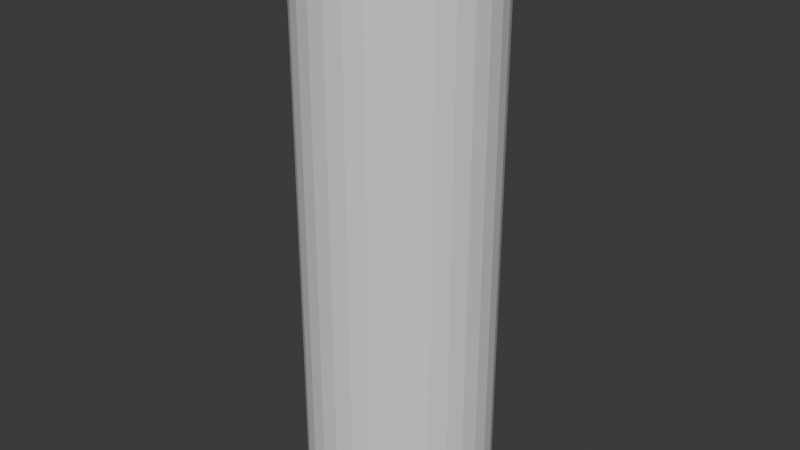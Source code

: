 # Source: dowel.blend  (saved by Blender 5.0.119; exported with 4.5.12 LTS)
import bpy
from mathutils import Matrix  # noqa: F401  (used for matrix-valued properties, if any)

bpy.ops.wm.read_factory_settings(use_empty=True)
scene = bpy.context.scene
scene.name = 'Scene'

# ---- collections
col_collection = bpy.data.collections.new('Collection'); scene.collection.children.link(col_collection)

# ---- world
world_world = bpy.data.worlds.new('World'); scene.world = world_world
world_world.use_nodes = True; world_world.node_tree.nodes.clear()
_N = world_world.node_tree.nodes; _L = world_world.node_tree.links
n0 = _N.new('ShaderNodeOutputWorld'); n0.name = 'World Output'; n0.location = (200, 100)
n1 = _N.new('ShaderNodeBackground'); n1.name = 'Background'; n1.location = (-200, 100)
n1.inputs[0].default_value = (0.05088, 0.05088, 0.05088, 1.0)
_L.new(n1.outputs[0], n0.inputs[0])
n0.is_active_output = True
world_world.color = (0.05088, 0.05088, 0.05088)
world_world.sun_shadow_jitter_overblur = 0.0

# ---- meshes
me_cylinder = bpy.data.meshes.new('Cylinder')
me_cylinder.from_pydata([(-0.2496, 4.242, -14.95), (0.2496, 4.242, -14.95), (-7.451e-09, 3.838, -15.12), (-0.2496, 4.748, -14.45), (0.0, 4.95, -14.02), (0.2496, 4.748, -14.45), (-0.2496, 4.242, 14.95), (7.451e-09, 3.838, 15.12), (0.2496, 4.242, 14.95), (0.0, 4.95, 14.02), (-0.2496, 4.748, 14.45), (0.2496, 4.748, 14.45), (1.072, 4.112, -14.95), (0.7487, 3.764, -15.12), (0.5828, 4.209, -14.95), (0.9657, 4.855, -14.02), (1.171, 4.608, -14.45), (0.6815, 4.705, -14.45), (1.072, 4.112, 14.95), (0.5828, 4.209, 14.95), (0.7487, 3.764, 15.12), (1.171, 4.608, 14.45), (0.9657, 4.855, 14.02), (0.6815, 4.705, 14.45), (1.854, 3.824, -14.95), (1.469, 3.545, -15.12), (1.393, 4.015, -14.95), (1.894, 4.573, -14.02), (2.047, 4.291, -14.45), (1.586, 4.482, -14.45), (1.854, 3.824, 14.95), (1.393, 4.015, 14.95), (1.469, 3.545, 15.12), (2.047, 4.291, 14.45), (1.894, 4.573, 14.02), (1.586, 4.482, 14.45), (2.564, 3.389, -14.95), (2.132, 3.191, -15.12), (2.149, 3.666, -14.95), (2.75, 4.116, -14.02), (2.845, 3.809, -14.45), (2.43, 4.086, -14.45), (2.564, 3.389, 14.95), (2.149, 3.666, 14.95), (2.132, 3.191, 15.12), (2.845, 3.809, 14.45), (2.75, 4.116, 14.02), (2.43, 4.086, 14.45), (3.176, 2.823, -14.95), (2.714, 2.714, -15.12), (2.823, 3.176, -14.95), (3.5, 3.5, -14.02), (3.534, 3.181, -14.45), (3.181, 3.534, -14.45), (3.176, 2.823, 14.95), (2.823, 3.176, 14.95), (2.714, 2.714, 15.12), (3.534, 3.181, 14.45), (3.5, 3.5, 14.02), (3.181, 3.534, 14.45), (3.666, 2.149, -14.95), (3.191, 2.132, -15.12), (3.389, 2.564, -14.95), (4.116, 2.75, -14.02), (4.086, 2.43, -14.45), (3.809, 2.845, -14.45), (3.666, 2.149, 14.95), (3.389, 2.564, 14.95), (3.191, 2.132, 15.12), (4.086, 2.43, 14.45), (4.116, 2.75, 14.02), (3.809, 2.845, 14.45), (4.015, 1.393, -14.95), (3.545, 1.469, -15.12), (3.824, 1.854, -14.95), (4.573, 1.894, -14.02), (4.482, 1.586, -14.45), (4.291, 2.047, -14.45), (4.015, 1.393, 14.95), (3.824, 1.854, 14.95), (3.545, 1.469, 15.12), (4.482, 1.586, 14.45), (4.573, 1.894, 14.02), (4.291, 2.047, 14.45), (4.209, 0.5828, -14.95), (3.764, 0.7487, -15.12), (4.112, 1.072, -14.95), (4.855, 0.9657, -14.02), (4.705, 0.6815, -14.45), (4.608, 1.171, -14.45), (4.209, 0.5828, 14.95), (4.112, 1.072, 14.95), (3.764, 0.7487, 15.12), (4.705, 0.6815, 14.45), (4.855, 0.9657, 14.02), (4.608, 1.171, 14.45), (4.242, -0.2496, -14.95), (3.838, 7.451e-09, -15.12), (4.242, 0.2496, -14.95), (4.95, 0.0, -14.02), (4.748, -0.2496, -14.45), (4.748, 0.2496, -14.45), (4.242, -0.2496, 14.95), (4.242, 0.2496, 14.95), (3.838, -7.451e-09, 15.12), (4.748, -0.2496, 14.45), (4.95, 0.0, 14.02), (4.748, 0.2496, 14.45), (4.112, -1.072, -14.95), (3.764, -0.7487, -15.12), (4.209, -0.5828, -14.95), (4.855, -0.9657, -14.02), (4.608, -1.171, -14.45), (4.705, -0.6815, -14.45), (4.112, -1.072, 14.95), (4.209, -0.5828, 14.95), (3.764, -0.7487, 15.12), (4.608, -1.171, 14.45), (4.855, -0.9657, 14.02), (4.705, -0.6815, 14.45), (3.824, -1.854, -14.95), (3.545, -1.469, -15.12), (4.015, -1.393, -14.95), (4.573, -1.894, -14.02), (4.291, -2.047, -14.45), (4.482, -1.586, -14.45), (3.824, -1.854, 14.95), (4.015, -1.393, 14.95), (3.545, -1.469, 15.12), (4.291, -2.047, 14.45), (4.573, -1.894, 14.02), (4.482, -1.586, 14.45), (3.389, -2.564, -14.95), (3.191, -2.132, -15.12), (3.666, -2.149, -14.95), (4.116, -2.75, -14.02), (3.809, -2.845, -14.45), (4.086, -2.43, -14.45), (3.389, -2.564, 14.95), (3.666, -2.149, 14.95), (3.191, -2.132, 15.12), (3.809, -2.845, 14.45), (4.116, -2.75, 14.02), (4.086, -2.43, 14.45), (2.823, -3.176, -14.95), (2.714, -2.714, -15.12), (3.176, -2.823, -14.95), (3.5, -3.5, -14.02), (3.181, -3.534, -14.45), (3.534, -3.181, -14.45), (2.823, -3.176, 14.95), (3.176, -2.823, 14.95), (2.714, -2.714, 15.12), (3.181, -3.534, 14.45), (3.5, -3.5, 14.02), (3.534, -3.181, 14.45), (2.149, -3.666, -14.95), (2.132, -3.191, -15.12), (2.564, -3.389, -14.95), (2.75, -4.116, -14.02), (2.43, -4.086, -14.45), (2.845, -3.809, -14.45), (2.149, -3.666, 14.95), (2.564, -3.389, 14.95), (2.132, -3.191, 15.12), (2.43, -4.086, 14.45), (2.75, -4.116, 14.02), (2.845, -3.809, 14.45), (1.393, -4.015, -14.95), (1.469, -3.545, -15.12), (1.854, -3.824, -14.95), (1.894, -4.573, -14.02), (1.586, -4.482, -14.45), (2.047, -4.291, -14.45), (1.393, -4.015, 14.95), (1.854, -3.824, 14.95), (1.469, -3.545, 15.12), (1.586, -4.482, 14.45), (1.894, -4.573, 14.02), (2.047, -4.291, 14.45), (0.5828, -4.209, -14.95), (0.7487, -3.764, -15.12), (1.072, -4.112, -14.95), (0.9657, -4.855, -14.02), (0.6815, -4.705, -14.45), (1.171, -4.608, -14.45), (0.5828, -4.209, 14.95), (1.072, -4.112, 14.95), (0.7487, -3.764, 15.12), (0.6815, -4.705, 14.45), (0.9657, -4.855, 14.02), (1.171, -4.608, 14.45), (-0.2496, -4.242, -14.95), (7.451e-09, -3.838, -15.12), (0.2496, -4.242, -14.95), (0.0, -4.95, -14.02), (-0.2496, -4.748, -14.45), (0.2496, -4.748, -14.45), (-0.2496, -4.242, 14.95), (0.2496, -4.242, 14.95), (-7.451e-09, -3.838, 15.12), (-0.2496, -4.748, 14.45), (0.0, -4.95, 14.02), (0.2496, -4.748, 14.45), (-1.072, -4.112, -14.95), (-0.7487, -3.764, -15.12), (-0.5828, -4.209, -14.95), (-0.9657, -4.855, -14.02), (-1.171, -4.608, -14.45), (-0.6815, -4.705, -14.45), (-1.072, -4.112, 14.95), (-0.5828, -4.209, 14.95), (-0.7487, -3.764, 15.12), (-1.171, -4.608, 14.45), (-0.9657, -4.855, 14.02), (-0.6815, -4.705, 14.45), (-1.854, -3.824, -14.95), (-1.469, -3.545, -15.12), (-1.393, -4.015, -14.95), (-1.894, -4.573, -14.02), (-2.047, -4.291, -14.45), (-1.586, -4.482, -14.45), (-1.854, -3.824, 14.95), (-1.393, -4.015, 14.95), (-1.469, -3.545, 15.12), (-2.047, -4.291, 14.45), (-1.894, -4.573, 14.02), (-1.586, -4.482, 14.45), (-2.564, -3.389, -14.95), (-2.132, -3.191, -15.12), (-2.149, -3.666, -14.95), (-2.75, -4.116, -14.02), (-2.845, -3.809, -14.45), (-2.43, -4.086, -14.45), (-2.564, -3.389, 14.95), (-2.149, -3.666, 14.95), (-2.132, -3.191, 15.12), (-2.845, -3.809, 14.45), (-2.75, -4.116, 14.02), (-2.43, -4.086, 14.45), (-3.176, -2.823, -14.95), (-2.714, -2.714, -15.12), (-2.823, -3.176, -14.95), (-3.5, -3.5, -14.02), (-3.534, -3.181, -14.45), (-3.181, -3.534, -14.45), (-3.176, -2.823, 14.95), (-2.823, -3.176, 14.95), (-2.714, -2.714, 15.12), (-3.534, -3.181, 14.45), (-3.5, -3.5, 14.02), (-3.181, -3.534, 14.45), (-3.666, -2.149, -14.95), (-3.191, -2.132, -15.12), (-3.389, -2.564, -14.95), (-4.116, -2.75, -14.02), (-4.086, -2.43, -14.45), (-3.809, -2.845, -14.45), (-3.666, -2.149, 14.95), (-3.389, -2.564, 14.95), (-3.191, -2.132, 15.12), (-4.086, -2.43, 14.45), (-4.116, -2.75, 14.02), (-3.809, -2.845, 14.45), (-4.015, -1.393, -14.95), (-3.545, -1.469, -15.12), (-3.824, -1.854, -14.95), (-4.573, -1.894, -14.02), (-4.482, -1.586, -14.45), (-4.291, -2.047, -14.45), (-4.015, -1.393, 14.95), (-3.824, -1.854, 14.95), (-3.545, -1.469, 15.12), (-4.482, -1.586, 14.45), (-4.573, -1.894, 14.02), (-4.291, -2.047, 14.45), (-4.209, -0.5828, -14.95), (-3.764, -0.7487, -15.12), (-4.112, -1.072, -14.95), (-4.855, -0.9657, -14.02), (-4.705, -0.6815, -14.45), (-4.608, -1.171, -14.45), (-4.209, -0.5828, 14.95), (-4.112, -1.072, 14.95), (-3.764, -0.7487, 15.12), (-4.705, -0.6815, 14.45), (-4.855, -0.9657, 14.02), (-4.608, -1.171, 14.45), (-4.242, 0.2496, -14.95), (-3.838, -7.451e-09, -15.12), (-4.242, -0.2496, -14.95), (-4.95, 0.0, -14.02), (-4.748, 0.2496, -14.45), (-4.748, -0.2496, -14.45), (-4.242, 0.2496, 14.95), (-4.242, -0.2496, 14.95), (-3.838, 7.451e-09, 15.12), (-4.748, 0.2496, 14.45), (-4.95, 0.0, 14.02), (-4.748, -0.2496, 14.45), (-4.112, 1.072, -14.95), (-3.764, 0.7487, -15.12), (-4.209, 0.5828, -14.95), (-4.855, 0.9657, -14.02), (-4.608, 1.171, -14.45), (-4.705, 0.6815, -14.45), (-4.112, 1.072, 14.95), (-4.209, 0.5828, 14.95), (-3.764, 0.7487, 15.12), (-4.608, 1.171, 14.45), (-4.855, 0.9657, 14.02), (-4.705, 0.6815, 14.45), (-3.824, 1.854, -14.95), (-3.545, 1.469, -15.12), (-4.015, 1.393, -14.95), (-4.573, 1.894, -14.02), (-4.291, 2.047, -14.45), (-4.482, 1.586, -14.45), (-3.824, 1.854, 14.95), (-4.015, 1.393, 14.95), (-3.545, 1.469, 15.12), (-4.291, 2.047, 14.45), (-4.573, 1.894, 14.02), (-4.482, 1.586, 14.45), (-3.389, 2.564, -14.95), (-3.191, 2.132, -15.12), (-3.666, 2.149, -14.95), (-4.116, 2.75, -14.02), (-3.809, 2.845, -14.45), (-4.086, 2.43, -14.45), (-3.389, 2.564, 14.95), (-3.666, 2.149, 14.95), (-3.191, 2.132, 15.12), (-3.809, 2.845, 14.45), (-4.116, 2.75, 14.02), (-4.086, 2.43, 14.45), (-2.823, 3.176, -14.95), (-2.714, 2.714, -15.12), (-3.176, 2.823, -14.95), (-3.5, 3.5, -14.02), (-3.181, 3.534, -14.45), (-3.534, 3.181, -14.45), (-2.823, 3.176, 14.95), (-3.176, 2.823, 14.95), (-2.714, 2.714, 15.12), (-3.181, 3.534, 14.45), (-3.5, 3.5, 14.02), (-3.534, 3.181, 14.45), (-2.149, 3.666, -14.95), (-2.132, 3.191, -15.12), (-2.564, 3.389, -14.95), (-2.75, 4.116, -14.02), (-2.43, 4.086, -14.45), (-2.845, 3.809, -14.45), (-2.149, 3.666, 14.95), (-2.564, 3.389, 14.95), (-2.132, 3.191, 15.12), (-2.43, 4.086, 14.45), (-2.75, 4.116, 14.02), (-2.845, 3.809, 14.45), (-1.393, 4.015, -14.95), (-1.469, 3.545, -15.12), (-1.854, 3.824, -14.95), (-1.894, 4.573, -14.02), (-1.586, 4.482, -14.45), (-2.047, 4.291, -14.45), (-1.393, 4.015, 14.95), (-1.854, 3.824, 14.95), (-1.469, 3.545, 15.12), (-1.586, 4.482, 14.45), (-1.894, 4.573, 14.02), (-2.047, 4.291, 14.45), (-0.5828, 4.209, -14.95), (-0.7487, 3.764, -15.12), (-1.072, 4.112, -14.95), (-0.9657, 4.855, -14.02), (-0.6815, 4.705, -14.45), (-1.171, 4.608, -14.45), (-0.5828, 4.209, 14.95), (-1.072, 4.112, 14.95), (-0.7487, 3.764, 15.12), (-0.6815, 4.705, 14.45), (-0.9657, 4.855, 14.02), (-1.171, 4.608, 14.45)], [], [(0, 1, 2), (3, 4, 5), (6, 7, 8), (9, 10, 11), (12, 13, 14), (15, 16, 17), (18, 19, 20), (21, 22, 23), (24, 25, 26), (27, 28, 29), (30, 31, 32), (33, 34, 35), (36, 37, 38), (39, 40, 41), (42, 43, 44), (45, 46, 47), (48, 49, 50), (51, 52, 53), (54, 55, 56), (57, 58, 59), (60, 61, 62), (63, 64, 65), (66, 67, 68), (69, 70, 71), (72, 73, 74), (75, 76, 77), (78, 79, 80), (81, 82, 83), (84, 85, 86), (87, 88, 89), (90, 91, 92), (93, 94, 95), (96, 97, 98), (99, 100, 101), (102, 103, 104), (105, 106, 107), (108, 109, 110), (111, 112, 113), (114, 115, 116), (117, 118, 119), (120, 121, 122), (123, 124, 125), (126, 127, 128), (129, 130, 131), (132, 133, 134), (135, 136, 137), (138, 139, 140), (141, 142, 143), (144, 145, 146), (147, 148, 149), (150, 151, 152), (153, 154, 155), (156, 157, 158), (159, 160, 161), (162, 163, 164), (165, 166, 167), (168, 169, 170), (171, 172, 173), (174, 175, 176), (177, 178, 179), (180, 181, 182), (183, 184, 185), (186, 187, 188), (189, 190, 191), (192, 193, 194), (195, 196, 197), (198, 199, 200), (201, 202, 203), (204, 205, 206), (207, 208, 209), (210, 211, 212), (213, 214, 215), (216, 217, 218), (219, 220, 221), (222, 223, 224), (225, 226, 227), (228, 229, 230), (231, 232, 233), (234, 235, 236), (237, 238, 239), (240, 241, 242), (243, 244, 245), (246, 247, 248), (249, 250, 251), (252, 253, 254), (255, 256, 257), (258, 259, 260), (261, 262, 263), (264, 265, 266), (267, 268, 269), (270, 271, 272), (273, 274, 275), (276, 277, 278), (279, 280, 281), (282, 283, 284), (285, 286, 287), (288, 289, 290), (291, 292, 293), (294, 295, 296), (297, 298, 299), (300, 301, 302), (303, 304, 305), (306, 307, 308), (309, 310, 311), (312, 313, 314), (315, 316, 317), (318, 319, 320), (321, 322, 323), (324, 325, 326), (327, 328, 329), (330, 331, 332), (333, 334, 335), (336, 337, 338), (339, 340, 341), (342, 343, 344), (345, 346, 347), (348, 349, 350), (351, 352, 353), (354, 355, 356), (357, 358, 359), (360, 361, 362), (363, 364, 365), (366, 367, 368), (369, 370, 371), (372, 373, 374), (375, 376, 377), (378, 379, 380), (381, 382, 383), (0, 3, 5, 1), (4, 15, 17, 5), (16, 12, 14, 17), (13, 2, 1, 14), (18, 21, 23, 19), (22, 9, 11, 23), (10, 6, 8, 11), (7, 20, 19, 8), (15, 27, 29, 16), (28, 24, 26, 29), (25, 13, 12, 26), (30, 33, 35, 31), (34, 22, 21, 35), (20, 32, 31, 18), (27, 39, 41, 28), (40, 36, 38, 41), (37, 25, 24, 38), (42, 45, 47, 43), (46, 34, 33, 47), (32, 44, 43, 30), (39, 51, 53, 40), (52, 48, 50, 53), (49, 37, 36, 50), (54, 57, 59, 55), (58, 46, 45, 59), (44, 56, 55, 42), (51, 63, 65, 52), (64, 60, 62, 65), (61, 49, 48, 62), (66, 69, 71, 67), (70, 58, 57, 71), (56, 68, 67, 54), (63, 75, 77, 64), (76, 72, 74, 77), (73, 61, 60, 74), (78, 81, 83, 79), (82, 70, 69, 83), (68, 80, 79, 66), (75, 87, 89, 76), (88, 84, 86, 89), (85, 73, 72, 86), (90, 93, 95, 91), (94, 82, 81, 95), (80, 92, 91, 78), (87, 99, 101, 88), (100, 96, 98, 101), (97, 85, 84, 98), (102, 105, 107, 103), (106, 94, 93, 107), (92, 104, 103, 90), (99, 111, 113, 100), (112, 108, 110, 113), (109, 97, 96, 110), (114, 117, 119, 115), (118, 106, 105, 119), (104, 116, 115, 102), (111, 123, 125, 112), (124, 120, 122, 125), (121, 109, 108, 122), (126, 129, 131, 127), (130, 118, 117, 131), (116, 128, 127, 114), (123, 135, 137, 124), (136, 132, 134, 137), (133, 121, 120, 134), (138, 141, 143, 139), (142, 130, 129, 143), (128, 140, 139, 126), (135, 147, 149, 136), (148, 144, 146, 149), (145, 133, 132, 146), (150, 153, 155, 151), (154, 142, 141, 155), (140, 152, 151, 138), (147, 159, 161, 148), (160, 156, 158, 161), (157, 145, 144, 158), (162, 165, 167, 163), (166, 154, 153, 167), (152, 164, 163, 150), (159, 171, 173, 160), (172, 168, 170, 173), (169, 157, 156, 170), (174, 177, 179, 175), (178, 166, 165, 179), (164, 176, 175, 162), (171, 183, 185, 172), (184, 180, 182, 185), (181, 169, 168, 182), (186, 189, 191, 187), (190, 178, 177, 191), (176, 188, 187, 174), (183, 195, 197, 184), (196, 192, 194, 197), (193, 181, 180, 194), (198, 201, 203, 199), (202, 190, 189, 203), (188, 200, 199, 186), (195, 207, 209, 196), (208, 204, 206, 209), (205, 193, 192, 206), (210, 213, 215, 211), (214, 202, 201, 215), (200, 212, 211, 198), (207, 219, 221, 208), (220, 216, 218, 221), (217, 205, 204, 218), (222, 225, 227, 223), (226, 214, 213, 227), (212, 224, 223, 210), (219, 231, 233, 220), (232, 228, 230, 233), (229, 217, 216, 230), (234, 237, 239, 235), (238, 226, 225, 239), (224, 236, 235, 222), (231, 243, 245, 232), (244, 240, 242, 245), (241, 229, 228, 242), (246, 249, 251, 247), (250, 238, 237, 251), (236, 248, 247, 234), (243, 255, 257, 244), (256, 252, 254, 257), (253, 241, 240, 254), (258, 261, 263, 259), (262, 250, 249, 263), (248, 260, 259, 246), (255, 267, 269, 256), (268, 264, 266, 269), (265, 253, 252, 266), (270, 273, 275, 271), (274, 262, 261, 275), (260, 272, 271, 258), (267, 279, 281, 268), (280, 276, 278, 281), (277, 265, 264, 278), (282, 285, 287, 283), (286, 274, 273, 287), (272, 284, 283, 270), (279, 291, 293, 280), (292, 288, 290, 293), (289, 277, 276, 290), (294, 297, 299, 295), (298, 286, 285, 299), (284, 296, 295, 282), (291, 303, 305, 292), (304, 300, 302, 305), (301, 289, 288, 302), (306, 309, 311, 307), (310, 298, 297, 311), (296, 308, 307, 294), (303, 315, 317, 304), (316, 312, 314, 317), (313, 301, 300, 314), (318, 321, 323, 319), (322, 310, 309, 323), (308, 320, 319, 306), (315, 327, 329, 316), (328, 324, 326, 329), (325, 313, 312, 326), (330, 333, 335, 331), (334, 322, 321, 335), (320, 332, 331, 318), (327, 339, 341, 328), (340, 336, 338, 341), (337, 325, 324, 338), (342, 345, 347, 343), (346, 334, 333, 347), (332, 344, 343, 330), (339, 351, 353, 340), (352, 348, 350, 353), (349, 337, 336, 350), (354, 357, 359, 355), (358, 346, 345, 359), (344, 356, 355, 342), (351, 363, 365, 352), (364, 360, 362, 365), (361, 349, 348, 362), (366, 369, 371, 367), (370, 358, 357, 371), (356, 368, 367, 354), (363, 375, 377, 364), (376, 372, 374, 377), (373, 361, 360, 374), (378, 381, 383, 379), (382, 370, 369, 383), (368, 380, 379, 366), (375, 4, 3, 376), (2, 373, 372, 0), (9, 382, 381, 10), (380, 7, 6, 378), (376, 3, 0, 372), (5, 17, 14, 1), (2, 13, 25, 37, 49, 61, 73, 85, 97, 109, 121, 133, 145, 157, 169, 181, 193, 205, 217, 229, 241, 253, 265, 277, 289, 301, 313, 325, 337, 349, 361, 373), (375, 382, 9, 4), (4, 9, 22, 15), (10, 381, 378, 6), (23, 11, 8, 19), (20, 7, 380, 368, 356, 344, 332, 320, 308, 296, 284, 272, 260, 248, 236, 224, 212, 200, 188, 176, 164, 152, 140, 128, 116, 104, 92, 80, 68, 56, 44, 32), (16, 29, 26, 12), (15, 22, 34, 27), (35, 21, 18, 31), (28, 41, 38, 24), (27, 34, 46, 39), (47, 33, 30, 43), (40, 53, 50, 36), (39, 46, 58, 51), (59, 45, 42, 55), (52, 65, 62, 48), (51, 58, 70, 63), (71, 57, 54, 67), (64, 77, 74, 60), (63, 70, 82, 75), (83, 69, 66, 79), (76, 89, 86, 72), (75, 82, 94, 87), (95, 81, 78, 91), (88, 101, 98, 84), (87, 94, 106, 99), (107, 93, 90, 103), (100, 113, 110, 96), (99, 106, 118, 111), (119, 105, 102, 115), (112, 125, 122, 108), (111, 118, 130, 123), (131, 117, 114, 127), (124, 137, 134, 120), (123, 130, 142, 135), (143, 129, 126, 139), (136, 149, 146, 132), (135, 142, 154, 147), (155, 141, 138, 151), (148, 161, 158, 144), (147, 154, 166, 159), (167, 153, 150, 163), (160, 173, 170, 156), (159, 166, 178, 171), (179, 165, 162, 175), (172, 185, 182, 168), (171, 178, 190, 183), (191, 177, 174, 187), (184, 197, 194, 180), (183, 190, 202, 195), (203, 189, 186, 199), (196, 209, 206, 192), (195, 202, 214, 207), (215, 201, 198, 211), (208, 221, 218, 204), (207, 214, 226, 219), (227, 213, 210, 223), (220, 233, 230, 216), (219, 226, 238, 231), (239, 225, 222, 235), (232, 245, 242, 228), (231, 238, 250, 243), (251, 237, 234, 247), (244, 257, 254, 240), (243, 250, 262, 255), (263, 249, 246, 259), (256, 269, 266, 252), (255, 262, 274, 267), (275, 261, 258, 271), (268, 281, 278, 264), (267, 274, 286, 279), (287, 273, 270, 283), (280, 293, 290, 276), (279, 286, 298, 291), (299, 285, 282, 295), (292, 305, 302, 288), (291, 298, 310, 303), (311, 297, 294, 307), (304, 317, 314, 300), (303, 310, 322, 315), (323, 309, 306, 319), (316, 329, 326, 312), (315, 322, 334, 327), (335, 321, 318, 331), (328, 341, 338, 324), (327, 334, 346, 339), (347, 333, 330, 343), (340, 353, 350, 336), (339, 346, 358, 351), (359, 345, 342, 355), (352, 365, 362, 348), (351, 358, 370, 363), (371, 357, 354, 367), (364, 377, 374, 360), (363, 370, 382, 375), (383, 369, 366, 379)])
_uv = me_cylinder.uv_layers.new(name='UVMap')
_uv.uv.foreach_set('vector', [0.7379, 0.4557, 0.7621, 0.4557, 0.75, 0.4361, 0.7379, 0.4802, 0.75, 0.49, 0.7591, 0.4803, 0.2379, 0.4557, 0.25, 0.4361, 0.2621, 0.4557, 0.25, 0.49, 0.2379, 0.4802, 0.2591, 0.4803, 0.802, 0.4494, 0.7863, 0.4325, 0.7783, 0.4541, 0.7968, 0.4854, 0.8038, 0.4741, 0.783, 0.4781, 0.302, 0.4494, 0.2783, 0.4541, 0.2863, 0.4325, 0.3038, 0.4741, 0.2968, 0.4854, 0.283, 0.4781, 0.8399, 0.4354, 0.8212, 0.4219, 0.8175, 0.4447, 0.8418, 0.4717, 0.8465, 0.4593, 0.8269, 0.4673, 0.3399, 0.4354, 0.3175, 0.4447, 0.3212, 0.4219, 0.3465, 0.4593, 0.3418, 0.4717, 0.3269, 0.4673, 0.8743, 0.4143, 0.8534, 0.4047, 0.8542, 0.4277, 0.8833, 0.4496, 0.8855, 0.4365, 0.8678, 0.4481, 0.3743, 0.4143, 0.3542, 0.4277, 0.3534, 0.4047, 0.3855, 0.4365, 0.3833, 0.4496, 0.3678, 0.4481, 0.904, 0.3869, 0.8816, 0.3816, 0.8869, 0.404, 0.9197, 0.4197, 0.9193, 0.4065, 0.9042, 0.4213, 0.404, 0.3869, 0.3869, 0.404, 0.3816, 0.3816, 0.4193, 0.4065, 0.4197, 0.4197, 0.4042, 0.4213, 0.9277, 0.3542, 0.9047, 0.3534, 0.9143, 0.3743, 0.9496, 0.3833, 0.9466, 0.3704, 0.9347, 0.3879, 0.4277, 0.3542, 0.4143, 0.3743, 0.4047, 0.3534, 0.4466, 0.3704, 0.4496, 0.3833, 0.4347, 0.3879, 0.9447, 0.3175, 0.9219, 0.3212, 0.9354, 0.3399, 0.9717, 0.3418, 0.9663, 0.3298, 0.958, 0.3493, 0.4447, 0.3175, 0.4354, 0.3399, 0.4219, 0.3212, 0.4663, 0.3298, 0.4717, 0.3418, 0.458, 0.3493, 0.9541, 0.2783, 0.9325, 0.2863, 0.9494, 0.302, 0.9854, 0.2968, 0.9777, 0.286, 0.9734, 0.3068, 0.4541, 0.2783, 0.4494, 0.302, 0.4325, 0.2863, 0.4777, 0.286, 0.4854, 0.2968, 0.4734, 0.3068, 0.9557, 0.2379, 0.9361, 0.25, 0.9557, 0.2621, 0.99, 0.25, 0.9802, 0.2379, 0.9803, 0.2591, 0.4557, 0.2379, 0.4557, 0.2621, 0.4361, 0.25, 0.4802, 0.2379, 0.49, 0.25, 0.4803, 0.2591, 0.9494, 0.198, 0.9325, 0.2137, 0.9541, 0.2217, 0.9854, 0.2032, 0.9734, 0.1932, 0.9777, 0.214, 0.4494, 0.198, 0.4541, 0.2217, 0.4325, 0.2137, 0.4734, 0.1932, 0.4854, 0.2032, 0.4777, 0.214, 0.9354, 0.1601, 0.9219, 0.1788, 0.9447, 0.1825, 0.9717, 0.1582, 0.958, 0.1507, 0.9663, 0.1702, 0.4354, 0.1601, 0.4447, 0.1825, 0.4219, 0.1788, 0.458, 0.1507, 0.4717, 0.1582, 0.4663, 0.1702, 0.9143, 0.1257, 0.9047, 0.1466, 0.9277, 0.1458, 0.9496, 0.1167, 0.9347, 0.1121, 0.9466, 0.1296, 0.4143, 0.1257, 0.4277, 0.1458, 0.4047, 0.1466, 0.4347, 0.1121, 0.4496, 0.1167, 0.4466, 0.1296, 0.8869, 0.09601, 0.8816, 0.1184, 0.904, 0.1131, 0.9197, 0.08029, 0.9042, 0.07868, 0.9193, 0.09354, 0.3869, 0.09601, 0.404, 0.1131, 0.3816, 0.1184, 0.4042, 0.07868, 0.4197, 0.08029, 0.4193, 0.09354, 0.8542, 0.07226, 0.8534, 0.09529, 0.8743, 0.08571, 0.8833, 0.05045, 0.8678, 0.05188, 0.8855, 0.06352, 0.3542, 0.07226, 0.3743, 0.08571, 0.3534, 0.09529, 0.3678, 0.05188, 0.3833, 0.05045, 0.3855, 0.06352, 0.8175, 0.05535, 0.8212, 0.0781, 0.8399, 0.06461, 0.8418, 0.02827, 0.8269, 0.0327, 0.8465, 0.04067, 0.3175, 0.05535, 0.3399, 0.06461, 0.3212, 0.0781, 0.3269, 0.0327, 0.3418, 0.02827, 0.3465, 0.04067, 0.7783, 0.04591, 0.7863, 0.06751, 0.802, 0.05063, 0.7968, 0.01461, 0.783, 0.02187, 0.8038, 0.02586, 0.2783, 0.04591, 0.302, 0.05063, 0.2863, 0.06751, 0.283, 0.02187, 0.2968, 0.01461, 0.3038, 0.02586, 0.7379, 0.04432, 0.75, 0.06393, 0.7621, 0.04432, 0.75, 0.01, 0.7379, 0.01981, 0.7591, 0.01966, 0.2379, 0.04432, 0.2621, 0.04432, 0.25, 0.06393, 0.2379, 0.01981, 0.25, 0.01, 0.2591, 0.01966, 0.698, 0.05063, 0.7137, 0.06751, 0.7217, 0.04591, 0.7032, 0.01461, 0.6932, 0.02659, 0.714, 0.02232, 0.198, 0.05063, 0.2217, 0.04591, 0.2137, 0.06751, 0.1932, 0.02659, 0.2032, 0.01461, 0.214, 0.02232, 0.6601, 0.06461, 0.6788, 0.0781, 0.6825, 0.05535, 0.6582, 0.02827, 0.6507, 0.04196, 0.6702, 0.03372, 0.1601, 0.06461, 0.1825, 0.05535, 0.1788, 0.0781, 0.1507, 0.04196, 0.1582, 0.02827, 0.1702, 0.03372, 0.6257, 0.08571, 0.6466, 0.09529, 0.6458, 0.07226, 0.6167, 0.05045, 0.6121, 0.06533, 0.6296, 0.05344, 0.1257, 0.08571, 0.1458, 0.07226, 0.1466, 0.09529, 0.1121, 0.06533, 0.1167, 0.05045, 0.1296, 0.05344, 0.596, 0.1131, 0.6184, 0.1184, 0.6131, 0.09601, 0.5803, 0.08029, 0.5787, 0.09579, 0.5935, 0.08071, 0.09601, 0.1131, 0.1131, 0.09601, 0.1184, 0.1184, 0.07868, 0.09579, 0.08029, 0.08029, 0.09354, 0.08071, 0.5723, 0.1458, 0.5953, 0.1466, 0.5857, 0.1257, 0.5504, 0.1167, 0.5519, 0.1322, 0.5635, 0.1145, 0.07226, 0.1458, 0.08571, 0.1257, 0.09529, 0.1466, 0.05188, 0.1322, 0.05045, 0.1167, 0.06352, 0.1145, 0.5553, 0.1825, 0.5781, 0.1788, 0.5646, 0.1601, 0.5283, 0.1582, 0.5327, 0.1731, 0.5407, 0.1535, 0.05535, 0.1825, 0.06461, 0.1601, 0.0781, 0.1788, 0.0327, 0.1731, 0.02827, 0.1582, 0.04067, 0.1535, 0.5459, 0.2217, 0.5675, 0.2137, 0.5506, 0.198, 0.5146, 0.2032, 0.5219, 0.217, 0.5259, 0.1962, 0.04591, 0.2217, 0.05063, 0.198, 0.06751, 0.2137, 0.02187, 0.217, 0.01461, 0.2032, 0.02586, 0.1962, 0.5443, 0.2621, 0.5639, 0.25, 0.5443, 0.2379, 0.51, 0.25, 0.5197, 0.2591, 0.5198, 0.2379, 0.04432, 0.2621, 0.04432, 0.2379, 0.06393, 0.25, 0.01966, 0.2591, 0.01, 0.25, 0.01981, 0.2379, 0.5506, 0.302, 0.5675, 0.2863, 0.5459, 0.2783, 0.5146, 0.2968, 0.5259, 0.3038, 0.5219, 0.283, 0.05063, 0.302, 0.04591, 0.2783, 0.06751, 0.2863, 0.02586, 0.3038, 0.01461, 0.2968, 0.02187, 0.283, 0.5646, 0.3399, 0.5781, 0.3212, 0.5553, 0.3175, 0.5283, 0.3418, 0.5407, 0.3465, 0.5327, 0.3269, 0.06461, 0.3399, 0.05535, 0.3175, 0.0781, 0.3212, 0.04067, 0.3465, 0.02827, 0.3418, 0.0327, 0.3269, 0.5857, 0.3743, 0.5953, 0.3534, 0.5723, 0.3542, 0.5504, 0.3833, 0.5635, 0.3855, 0.5519, 0.3678, 0.08571, 0.3743, 0.07226, 0.3542, 0.09529, 0.3534, 0.06352, 0.3855, 0.05045, 0.3833, 0.05188, 0.3678, 0.6131, 0.404, 0.6184, 0.3816, 0.596, 0.3869, 0.5803, 0.4197, 0.5935, 0.4193, 0.5787, 0.4042, 0.1131, 0.404, 0.09601, 0.3869, 0.1184, 0.3816, 0.09354, 0.4193, 0.08029, 0.4197, 0.07868, 0.4042, 0.6458, 0.4277, 0.6466, 0.4047, 0.6257, 0.4143, 0.6167, 0.4496, 0.6296, 0.4466, 0.6121, 0.4347, 0.1458, 0.4277, 0.1257, 0.4143, 0.1466, 0.4047, 0.1296, 0.4466, 0.1167, 0.4496, 0.1121, 0.4347, 0.6825, 0.4447, 0.6788, 0.4219, 0.6601, 0.4354, 0.6582, 0.4717, 0.6702, 0.4663, 0.6507, 0.458, 0.1825, 0.4447, 0.1601, 0.4354, 0.1788, 0.4219, 0.1702, 0.4663, 0.1582, 0.4717, 0.1507, 0.458, 0.7217, 0.4541, 0.7137, 0.4325, 0.698, 0.4494, 0.7032, 0.4854, 0.714, 0.4777, 0.6932, 0.4734, 0.2217, 0.4541, 0.198, 0.4494, 0.2137, 0.4325, 0.214, 0.4777, 0.2032, 0.4854, 0.1932, 0.4734, 0.7379, 0.4557, 0.7379, 0.4802, 0.7591, 0.4803, 0.7621, 0.4557, 0.75, 0.49, 0.7968, 0.4854, 0.783, 0.4781, 0.7591, 0.4803, 0.8038, 0.4741, 0.802, 0.4494, 0.7783, 0.4541, 0.783, 0.4781, 0.7863, 0.4325, 0.75, 0.4361, 0.7621, 0.4557, 0.7783, 0.4541, 0.302, 0.4494, 0.3038, 0.4741, 0.283, 0.4781, 0.2783, 0.4541, 0.2968, 0.4854, 0.25, 0.49, 0.2591, 0.4803, 0.283, 0.4781, 0.2379, 0.4802, 0.2379, 0.4557, 0.2621, 0.4557, 0.2591, 0.4803, 0.25, 0.4361, 0.2863, 0.4325, 0.2783, 0.4541, 0.2621, 0.4557, 0.7968, 0.4854, 0.8418, 0.4717, 0.8269, 0.4673, 0.8038, 0.4741, 0.8465, 0.4593, 0.8399, 0.4354, 0.8175, 0.4447, 0.8269, 0.4673, 0.8212, 0.4219, 0.7863, 0.4325, 0.802, 0.4494, 0.8175, 0.4447, 0.3399, 0.4354, 0.3465, 0.4593, 0.3269, 0.4673, 0.3175, 0.4447, 0.3418, 0.4717, 0.2968, 0.4854, 0.3038, 0.4741, 0.3269, 0.4673, 0.2863, 0.4325, 0.3212, 0.4219, 0.3175, 0.4447, 0.302, 0.4494, 0.8418, 0.4717, 0.8833, 0.4496, 0.8678, 0.4481, 0.8465, 0.4593, 0.8855, 0.4365, 0.8743, 0.4143, 0.8542, 0.4277, 0.8678, 0.4481, 0.8534, 0.4047, 0.8212, 0.4219, 0.8399, 0.4354, 0.8542, 0.4277, 0.3743, 0.4143, 0.3855, 0.4365, 0.3678, 0.4481, 0.3542, 0.4277, 0.3833, 0.4496, 0.3418, 0.4717, 0.3465, 0.4593, 0.3678, 0.4481, 0.3212, 0.4219, 0.3534, 0.4047, 0.3542, 0.4277, 0.3399, 0.4354, 0.8833, 0.4496, 0.9197, 0.4197, 0.9042, 0.4213, 0.8855, 0.4365, 0.9193, 0.4065, 0.904, 0.3869, 0.8869, 0.404, 0.9042, 0.4213, 0.8816, 0.3816, 0.8534, 0.4047, 0.8743, 0.4143, 0.8869, 0.404, 0.404, 0.3869, 0.4193, 0.4065, 0.4042, 0.4213, 0.3869, 0.404, 0.4197, 0.4197, 0.3833, 0.4496, 0.3855, 0.4365, 0.4042, 0.4213, 0.3534, 0.4047, 0.3816, 0.3816, 0.3869, 0.404, 0.3743, 0.4143, 0.9197, 0.4197, 0.9496, 0.3833, 0.9347, 0.3879, 0.9193, 0.4065, 0.9466, 0.3704, 0.9277, 0.3542, 0.9143, 0.3743, 0.9347, 0.3879, 0.9047, 0.3534, 0.8816, 0.3816, 0.904, 0.3869, 0.9143, 0.3743, 0.4277, 0.3542, 0.4466, 0.3704, 0.4347, 0.3879, 0.4143, 0.3743, 0.4496, 0.3833, 0.4197, 0.4197, 0.4193, 0.4065, 0.4347, 0.3879, 0.3816, 0.3816, 0.4047, 0.3534, 0.4143, 0.3743, 0.404, 0.3869, 0.9496, 0.3833, 0.9717, 0.3418, 0.958, 0.3493, 0.9466, 0.3704, 0.9663, 0.3298, 0.9447, 0.3175, 0.9354, 0.3399, 0.958, 0.3493, 0.9219, 0.3212, 0.9047, 0.3534, 0.9277, 0.3542, 0.9354, 0.3399, 0.4447, 0.3175, 0.4663, 0.3298, 0.458, 0.3493, 0.4354, 0.3399, 0.4717, 0.3418, 0.4496, 0.3833, 0.4466, 0.3704, 0.458, 0.3493, 0.4047, 0.3534, 0.4219, 0.3212, 0.4354, 0.3399, 0.4277, 0.3542, 0.9717, 0.3418, 0.9854, 0.2968, 0.9734, 0.3068, 0.9663, 0.3298, 0.9777, 0.286, 0.9541, 0.2783, 0.9494, 0.302, 0.9734, 0.3068, 0.9325, 0.2863, 0.9219, 0.3212, 0.9447, 0.3175, 0.9494, 0.302, 0.4541, 0.2783, 0.4777, 0.286, 0.4734, 0.3068, 0.4494, 0.302, 0.4854, 0.2968, 0.4717, 0.3418, 0.4663, 0.3298, 0.4734, 0.3068, 0.4219, 0.3212, 0.4325, 0.2863, 0.4494, 0.302, 0.4447, 0.3175, 0.9854, 0.2968, 0.99, 0.25, 0.9803, 0.2591, 0.9777, 0.286, 0.9802, 0.2379, 0.9557, 0.2379, 0.9557, 0.2621, 0.9803, 0.2591, 0.9361, 0.25, 0.9325, 0.2863, 0.9541, 0.2783, 0.9557, 0.2621, 0.4557, 0.2379, 0.4802, 0.2379, 0.4803, 0.2591, 0.4557, 0.2621, 0.49, 0.25, 0.4854, 0.2968, 0.4777, 0.286, 0.4803, 0.2591, 0.4325, 0.2863, 0.4361, 0.25, 0.4557, 0.2621, 0.4541, 0.2783, 0.99, 0.25, 0.9854, 0.2032, 0.9777, 0.214, 0.9802, 0.2379, 0.9734, 0.1932, 0.9494, 0.198, 0.9541, 0.2217, 0.9777, 0.214, 0.9325, 0.2137, 0.9361, 0.25, 0.9557, 0.2379, 0.9541, 0.2217, 0.4494, 0.198, 0.4734, 0.1932, 0.4777, 0.214, 0.4541, 0.2217, 0.4854, 0.2032, 0.49, 0.25, 0.4802, 0.2379, 0.4777, 0.214, 0.4361, 0.25, 0.4325, 0.2137, 0.4541, 0.2217, 0.4557, 0.2379, 0.9854, 0.2032, 0.9717, 0.1582, 0.9663, 0.1702, 0.9734, 0.1932, 0.958, 0.1507, 0.9354, 0.1601, 0.9447, 0.1825, 0.9663, 0.1702, 0.9219, 0.1788, 0.9325, 0.2137, 0.9494, 0.198, 0.9447, 0.1825, 0.4354, 0.1601, 0.458, 0.1507, 0.4663, 0.1702, 0.4447, 0.1825, 0.4717, 0.1582, 0.4854, 0.2032, 0.4734, 0.1932, 0.4663, 0.1702, 0.4325, 0.2137, 0.4219, 0.1788, 0.4447, 0.1825, 0.4494, 0.198, 0.9717, 0.1582, 0.9496, 0.1167, 0.9466, 0.1296, 0.958, 0.1507, 0.9347, 0.1121, 0.9143, 0.1257, 0.9277, 0.1458, 0.9466, 0.1296, 0.9047, 0.1466, 0.9219, 0.1788, 0.9354, 0.1601, 0.9277, 0.1458, 0.4143, 0.1257, 0.4347, 0.1121, 0.4466, 0.1296, 0.4277, 0.1458, 0.4496, 0.1167, 0.4717, 0.1582, 0.458, 0.1507, 0.4466, 0.1296, 0.4219, 0.1788, 0.4047, 0.1466, 0.4277, 0.1458, 0.4354, 0.1601, 0.9496, 0.1167, 0.9197, 0.08029, 0.9193, 0.09354, 0.9347, 0.1121, 0.9042, 0.07868, 0.8869, 0.09601, 0.904, 0.1131, 0.9193, 0.09354, 0.8816, 0.1184, 0.9047, 0.1466, 0.9143, 0.1257, 0.904, 0.1131, 0.3869, 0.09601, 0.4042, 0.07868, 0.4193, 0.09354, 0.404, 0.1131, 0.4197, 0.08029, 0.4496, 0.1167, 0.4347, 0.1121, 0.4193, 0.09354, 0.4047, 0.1466, 0.3816, 0.1184, 0.404, 0.1131, 0.4143, 0.1257, 0.9197, 0.08029, 0.8833, 0.05045, 0.8855, 0.06352, 0.9042, 0.07868, 0.8678, 0.05188, 0.8542, 0.07226, 0.8743, 0.08571, 0.8855, 0.06352, 0.8534, 0.09529, 0.8816, 0.1184, 0.8869, 0.09601, 0.8743, 0.08571, 0.3542, 0.07226, 0.3678, 0.05188, 0.3855, 0.06352, 0.3743, 0.08571, 0.3833, 0.05045, 0.4197, 0.08029, 0.4042, 0.07868, 0.3855, 0.06352, 0.3816, 0.1184, 0.3534, 0.09529, 0.3743, 0.08571, 0.3869, 0.09601, 0.8833, 0.05045, 0.8418, 0.02827, 0.8465, 0.04067, 0.8678, 0.05188, 0.8269, 0.0327, 0.8175, 0.05535, 0.8399, 0.06461, 0.8465, 0.04067, 0.8212, 0.0781, 0.8534, 0.09529, 0.8542, 0.07226, 0.8399, 0.06461, 0.3175, 0.05535, 0.3269, 0.0327, 0.3465, 0.04067, 0.3399, 0.06461, 0.3418, 0.02827, 0.3833, 0.05045, 0.3678, 0.05188, 0.3465, 0.04067, 0.3534, 0.09529, 0.3212, 0.0781, 0.3399, 0.06461, 0.3542, 0.07226, 0.8418, 0.02827, 0.7968, 0.01461, 0.8038, 0.02586, 0.8269, 0.0327, 0.783, 0.02187, 0.7783, 0.04591, 0.802, 0.05063, 0.8038, 0.02586, 0.7863, 0.06751, 0.8212, 0.0781, 0.8175, 0.05535, 0.802, 0.05063, 0.2783, 0.04591, 0.283, 0.02187, 0.3038, 0.02586, 0.302, 0.05063, 0.2968, 0.01461, 0.3418, 0.02827, 0.3269, 0.0327, 0.3038, 0.02586, 0.3212, 0.0781, 0.2863, 0.06751, 0.302, 0.05063, 0.3175, 0.05535, 0.7968, 0.01461, 0.75, 0.01, 0.7591, 0.01966, 0.783, 0.02187, 0.7379, 0.01981, 0.7379, 0.04432, 0.7621, 0.04432, 0.7591, 0.01966, 0.75, 0.06393, 0.7863, 0.06751, 0.7783, 0.04591, 0.7621, 0.04432, 0.2379, 0.04432, 0.2379, 0.01981, 0.2591, 0.01966, 0.2621, 0.04432, 0.25, 0.01, 0.2968, 0.01461, 0.283, 0.02187, 0.2591, 0.01966, 0.2863, 0.06751, 0.25, 0.06393, 0.2621, 0.04432, 0.2783, 0.04591, 0.75, 0.01, 0.7032, 0.01461, 0.714, 0.02232, 0.7379, 0.01981, 0.6932, 0.02659, 0.698, 0.05063, 0.7217, 0.04591, 0.714, 0.02232, 0.7137, 0.06751, 0.75, 0.06393, 0.7379, 0.04432, 0.7217, 0.04591, 0.198, 0.05063, 0.1932, 0.02659, 0.214, 0.02232, 0.2217, 0.04591, 0.2032, 0.01461, 0.25, 0.01, 0.2379, 0.01981, 0.214, 0.02232, 0.25, 0.06393, 0.2137, 0.06751, 0.2217, 0.04591, 0.2379, 0.04432, 0.7032, 0.01461, 0.6582, 0.02827, 0.6702, 0.03372, 0.6932, 0.02659, 0.6507, 0.04196, 0.6601, 0.06461, 0.6825, 0.05535, 0.6702, 0.03372, 0.6788, 0.0781, 0.7137, 0.06751, 0.698, 0.05063, 0.6825, 0.05535, 0.1601, 0.06461, 0.1507, 0.04196, 0.1702, 0.03372, 0.1825, 0.05535, 0.1582, 0.02827, 0.2032, 0.01461, 0.1932, 0.02659, 0.1702, 0.03372, 0.2137, 0.06751, 0.1788, 0.0781, 0.1825, 0.05535, 0.198, 0.05063, 0.6582, 0.02827, 0.6167, 0.05045, 0.6296, 0.05344, 0.6507, 0.04196, 0.6121, 0.06533, 0.6257, 0.08571, 0.6458, 0.07226, 0.6296, 0.05344, 0.6466, 0.09529, 0.6788, 0.0781, 0.6601, 0.06461, 0.6458, 0.07226, 0.1257, 0.08571, 0.1121, 0.06533, 0.1296, 0.05344, 0.1458, 0.07226, 0.1167, 0.05045, 0.1582, 0.02827, 0.1507, 0.04196, 0.1296, 0.05344, 0.1788, 0.0781, 0.1466, 0.09529, 0.1458, 0.07226, 0.1601, 0.06461, 0.6167, 0.05045, 0.5803, 0.08029, 0.5935, 0.08071, 0.6121, 0.06533, 0.5787, 0.09579, 0.596, 0.1131, 0.6131, 0.09601, 0.5935, 0.08071, 0.6184, 0.1184, 0.6466, 0.09529, 0.6257, 0.08571, 0.6131, 0.09601, 0.09601, 0.1131, 0.07868, 0.09579, 0.09354, 0.08071, 0.1131, 0.09601, 0.08029, 0.08029, 0.1167, 0.05045, 0.1121, 0.06533, 0.09354, 0.08071, 0.1466, 0.09529, 0.1184, 0.1184, 0.1131, 0.09601, 0.1257, 0.08571, 0.5803, 0.08029, 0.5504, 0.1167, 0.5635, 0.1145, 0.5787, 0.09579, 0.5519, 0.1322, 0.5723, 0.1458, 0.5857, 0.1257, 0.5635, 0.1145, 0.5953, 0.1466, 0.6184, 0.1184, 0.596, 0.1131, 0.5857, 0.1257, 0.07226, 0.1458, 0.05188, 0.1322, 0.06352, 0.1145, 0.08571, 0.1257, 0.05045, 0.1167, 0.08029, 0.08029, 0.07868, 0.09579, 0.06352, 0.1145, 0.1184, 0.1184, 0.09529, 0.1466, 0.08571, 0.1257, 0.09601, 0.1131, 0.5504, 0.1167, 0.5283, 0.1582, 0.5407, 0.1535, 0.5519, 0.1322, 0.5327, 0.1731, 0.5553, 0.1825, 0.5646, 0.1601, 0.5407, 0.1535, 0.5781, 0.1788, 0.5953, 0.1466, 0.5723, 0.1458, 0.5646, 0.1601, 0.05535, 0.1825, 0.0327, 0.1731, 0.04067, 0.1535, 0.06461, 0.1601, 0.02827, 0.1582, 0.05045, 0.1167, 0.05188, 0.1322, 0.04067, 0.1535, 0.09529, 0.1466, 0.0781, 0.1788, 0.06461, 0.1601, 0.07226, 0.1458, 0.5283, 0.1582, 0.5146, 0.2032, 0.5259, 0.1962, 0.5327, 0.1731, 0.5219, 0.217, 0.5459, 0.2217, 0.5506, 0.198, 0.5259, 0.1962, 0.5675, 0.2137, 0.5781, 0.1788, 0.5553, 0.1825, 0.5506, 0.198, 0.04591, 0.2217, 0.02187, 0.217, 0.02586, 0.1962, 0.05063, 0.198, 0.01461, 0.2032, 0.02827, 0.1582, 0.0327, 0.1731, 0.02586, 0.1962, 0.0781, 0.1788, 0.06751, 0.2137, 0.05063, 0.198, 0.05535, 0.1825, 0.5146, 0.2032, 0.51, 0.25, 0.5198, 0.2379, 0.5219, 0.217, 0.5197, 0.2591, 0.5443, 0.2621, 0.5443, 0.2379, 0.5198, 0.2379, 0.5639, 0.25, 0.5675, 0.2137, 0.5459, 0.2217, 0.5443, 0.2379, 0.04432, 0.2621, 0.01966, 0.2591, 0.01981, 0.2379, 0.04432, 0.2379, 0.01, 0.25, 0.01461, 0.2032, 0.02187, 0.217, 0.01981, 0.2379, 0.06751, 0.2137, 0.06393, 0.25, 0.04432, 0.2379, 0.04591, 0.2217, 0.51, 0.25, 0.5146, 0.2968, 0.5219, 0.283, 0.5197, 0.2591, 0.5259, 0.3038, 0.5506, 0.302, 0.5459, 0.2783, 0.5219, 0.283, 0.5675, 0.2863, 0.5639, 0.25, 0.5443, 0.2621, 0.5459, 0.2783, 0.05063, 0.302, 0.02586, 0.3038, 0.02187, 0.283, 0.04591, 0.2783, 0.01461, 0.2968, 0.01, 0.25, 0.01966, 0.2591, 0.02187, 0.283, 0.06393, 0.25, 0.06751, 0.2863, 0.04591, 0.2783, 0.04432, 0.2621, 0.5146, 0.2968, 0.5283, 0.3418, 0.5327, 0.3269, 0.5259, 0.3038, 0.5407, 0.3465, 0.5646, 0.3399, 0.5553, 0.3175, 0.5327, 0.3269, 0.5781, 0.3212, 0.5675, 0.2863, 0.5506, 0.302, 0.5553, 0.3175, 0.06461, 0.3399, 0.04067, 0.3465, 0.0327, 0.3269, 0.05535, 0.3175, 0.02827, 0.3418, 0.01461, 0.2968, 0.02586, 0.3038, 0.0327, 0.3269, 0.06751, 0.2863, 0.0781, 0.3212, 0.05535, 0.3175, 0.05063, 0.302, 0.5283, 0.3418, 0.5504, 0.3833, 0.5519, 0.3678, 0.5407, 0.3465, 0.5635, 0.3855, 0.5857, 0.3743, 0.5723, 0.3542, 0.5519, 0.3678, 0.5953, 0.3534, 0.5781, 0.3212, 0.5646, 0.3399, 0.5723, 0.3542, 0.08571, 0.3743, 0.06352, 0.3855, 0.05188, 0.3678, 0.07226, 0.3542, 0.05045, 0.3833, 0.02827, 0.3418, 0.04067, 0.3465, 0.05188, 0.3678, 0.0781, 0.3212, 0.09529, 0.3534, 0.07226, 0.3542, 0.06461, 0.3399, 0.5504, 0.3833, 0.5803, 0.4197, 0.5787, 0.4042, 0.5635, 0.3855, 0.5935, 0.4193, 0.6131, 0.404, 0.596, 0.3869, 0.5787, 0.4042, 0.6184, 0.3816, 0.5953, 0.3534, 0.5857, 0.3743, 0.596, 0.3869, 0.1131, 0.404, 0.09354, 0.4193, 0.07868, 0.4042, 0.09601, 0.3869, 0.08029, 0.4197, 0.05045, 0.3833, 0.06352, 0.3855, 0.07868, 0.4042, 0.09529, 0.3534, 0.1184, 0.3816, 0.09601, 0.3869, 0.08571, 0.3743, 0.5803, 0.4197, 0.6167, 0.4496, 0.6121, 0.4347, 0.5935, 0.4193, 0.6296, 0.4466, 0.6458, 0.4277, 0.6257, 0.4143, 0.6121, 0.4347, 0.6466, 0.4047, 0.6184, 0.3816, 0.6131, 0.404, 0.6257, 0.4143, 0.1458, 0.4277, 0.1296, 0.4466, 0.1121, 0.4347, 0.1257, 0.4143, 0.1167, 0.4496, 0.08029, 0.4197, 0.09354, 0.4193, 0.1121, 0.4347, 0.1184, 0.3816, 0.1466, 0.4047, 0.1257, 0.4143, 0.1131, 0.404, 0.6167, 0.4496, 0.6582, 0.4717, 0.6507, 0.458, 0.6296, 0.4466, 0.6702, 0.4663, 0.6825, 0.4447, 0.6601, 0.4354, 0.6507, 0.458, 0.6788, 0.4219, 0.6466, 0.4047, 0.6458, 0.4277, 0.6601, 0.4354, 0.1825, 0.4447, 0.1702, 0.4663, 0.1507, 0.458, 0.1601, 0.4354, 0.1582, 0.4717, 0.1167, 0.4496, 0.1296, 0.4466, 0.1507, 0.458, 0.1466, 0.4047, 0.1788, 0.4219, 0.1601, 0.4354, 0.1458, 0.4277, 0.6582, 0.4717, 0.7032, 0.4854, 0.6932, 0.4734, 0.6702, 0.4663, 0.714, 0.4777, 0.7217, 0.4541, 0.698, 0.4494, 0.6932, 0.4734, 0.7137, 0.4325, 0.6788, 0.4219, 0.6825, 0.4447, 0.698, 0.4494, 0.2217, 0.4541, 0.214, 0.4777, 0.1932, 0.4734, 0.198, 0.4494, 0.2032, 0.4854, 0.1582, 0.4717, 0.1702, 0.4663, 0.1932, 0.4734, 0.1788, 0.4219, 0.2137, 0.4325, 0.198, 0.4494, 0.1825, 0.4447, 0.7032, 0.4854, 0.75, 0.49, 0.7379, 0.4802, 0.714, 0.4777, 0.75, 0.4361, 0.7137, 0.4325, 0.7217, 0.4541, 0.7379, 0.4557, 0.25, 0.49, 0.2032, 0.4854, 0.214, 0.4777, 0.2379, 0.4802, 0.2137, 0.4325, 0.25, 0.4361, 0.2379, 0.4557, 0.2217, 0.4541, 0.714, 0.4777, 0.7379, 0.4802, 0.7379, 0.4557, 0.7217, 0.4541, 0.7591, 0.4803, 0.783, 0.4781, 0.7783, 0.4541, 0.7621, 0.4557, 0.75, 0.4361, 0.7863, 0.4325, 0.8212, 0.4219, 0.8534, 0.4047, 0.8816, 0.3816, 0.9047, 0.3534, 0.9219, 0.3212, 0.9325, 0.2863, 0.9361, 0.25, 0.9325, 0.2137, 0.9219, 0.1788, 0.9047, 0.1466, 0.8816, 0.1184, 0.8534, 0.09529, 0.8212, 0.0781, 0.7863, 0.06751, 0.75, 0.06393, 0.7137, 0.06751, 0.6788, 0.0781, 0.6466, 0.09529, 0.6184, 0.1184, 0.5953, 0.1466, 0.5781, 0.1788, 0.5675, 0.2137, 0.5639, 0.25, 0.5675, 0.2863, 0.5781, 0.3212, 0.5953, 0.3534, 0.6184, 0.3816, 0.6466, 0.4047, 0.6788, 0.4219, 0.7137, 0.4325, 0.03125, 0.5183, 0.03125, 0.9817, 0.0, 0.9817, 0.0, 0.5183, 1.0, 0.5183, 1.0, 0.9817, 0.9688, 0.9817, 0.9688, 0.5183, 0.2379, 0.4802, 0.214, 0.4777, 0.2217, 0.4541, 0.2379, 0.4557, 0.283, 0.4781, 0.2591, 0.4803, 0.2621, 0.4557, 0.2783, 0.4541, 0.2863, 0.4325, 0.25, 0.4361, 0.2137, 0.4325, 0.1788, 0.4219, 0.1466, 0.4047, 0.1184, 0.3816, 0.09529, 0.3534, 0.0781, 0.3212, 0.06751, 0.2863, 0.06393, 0.25, 0.06751, 0.2137, 0.0781, 0.1788, 0.09529, 0.1466, 0.1184, 0.1184, 0.1466, 0.09529, 0.1788, 0.0781, 0.2137, 0.06751, 0.25, 0.06393, 0.2863, 0.06751, 0.3212, 0.0781, 0.3534, 0.09529, 0.3816, 0.1184, 0.4047, 0.1466, 0.4219, 0.1788, 0.4325, 0.2137, 0.4361, 0.25, 0.4325, 0.2863, 0.4219, 0.3212, 0.4047, 0.3534, 0.3816, 0.3816, 0.3534, 0.4047, 0.3212, 0.4219, 0.8038, 0.4741, 0.8269, 0.4673, 0.8175, 0.4447, 0.802, 0.4494, 0.9688, 0.5183, 0.9688, 0.9817, 0.9375, 0.9817, 0.9375, 0.5183, 0.3269, 0.4673, 0.3038, 0.4741, 0.302, 0.4494, 0.3175, 0.4447, 0.8465, 0.4593, 0.8678, 0.4481, 0.8542, 0.4277, 0.8399, 0.4354, 0.9375, 0.5183, 0.9375, 0.9817, 0.9062, 0.9817, 0.9062, 0.5183, 0.3678, 0.4481, 0.3465, 0.4593, 0.3399, 0.4354, 0.3542, 0.4277, 0.8855, 0.4365, 0.9042, 0.4213, 0.8869, 0.404, 0.8743, 0.4143, 0.9062, 0.5183, 0.9062, 0.9817, 0.875, 0.9817, 0.875, 0.5183, 0.4042, 0.4213, 0.3855, 0.4365, 0.3743, 0.4143, 0.3869, 0.404, 0.9193, 0.4065, 0.9347, 0.3879, 0.9143, 0.3743, 0.904, 0.3869, 0.875, 0.5183, 0.875, 0.9817, 0.8438, 0.9817, 0.8438, 0.5183, 0.4347, 0.3879, 0.4193, 0.4065, 0.404, 0.3869, 0.4143, 0.3743, 0.9466, 0.3704, 0.958, 0.3493, 0.9354, 0.3399, 0.9277, 0.3542, 0.8438, 0.5183, 0.8438, 0.9817, 0.8125, 0.9817, 0.8125, 0.5183, 0.458, 0.3493, 0.4466, 0.3704, 0.4277, 0.3542, 0.4354, 0.3399, 0.9663, 0.3298, 0.9734, 0.3068, 0.9494, 0.302, 0.9447, 0.3175, 0.8125, 0.5183, 0.8125, 0.9817, 0.7812, 0.9817, 0.7812, 0.5183, 0.4734, 0.3068, 0.4663, 0.3298, 0.4447, 0.3175, 0.4494, 0.302, 0.9777, 0.286, 0.9803, 0.2591, 0.9557, 0.2621, 0.9541, 0.2783, 0.7812, 0.5183, 0.7812, 0.9817, 0.75, 0.9817, 0.75, 0.5183, 0.4803, 0.2591, 0.4777, 0.286, 0.4541, 0.2783, 0.4557, 0.2621, 0.9802, 0.2379, 0.9777, 0.214, 0.9541, 0.2217, 0.9557, 0.2379, 0.75, 0.5183, 0.75, 0.9817, 0.7188, 0.9817, 0.7188, 0.5183, 0.4777, 0.214, 0.4802, 0.2379, 0.4557, 0.2379, 0.4541, 0.2217, 0.9734, 0.1932, 0.9663, 0.1702, 0.9447, 0.1825, 0.9494, 0.198, 0.7188, 0.5183, 0.7188, 0.9817, 0.6875, 0.9817, 0.6875, 0.5183, 0.4663, 0.1702, 0.4734, 0.1932, 0.4494, 0.198, 0.4447, 0.1825, 0.958, 0.1507, 0.9466, 0.1296, 0.9277, 0.1458, 0.9354, 0.1601, 0.6875, 0.5183, 0.6875, 0.9817, 0.6562, 0.9817, 0.6562, 0.5183, 0.4466, 0.1296, 0.458, 0.1507, 0.4354, 0.1601, 0.4277, 0.1458, 0.9347, 0.1121, 0.9193, 0.09354, 0.904, 0.1131, 0.9143, 0.1257, 0.6562, 0.5183, 0.6562, 0.9817, 0.625, 0.9817, 0.625, 0.5183, 0.4193, 0.09354, 0.4347, 0.1121, 0.4143, 0.1257, 0.404, 0.1131, 0.9042, 0.07868, 0.8855, 0.06352, 0.8743, 0.08571, 0.8869, 0.09601, 0.625, 0.5183, 0.625, 0.9817, 0.5938, 0.9817, 0.5938, 0.5183, 0.3855, 0.06352, 0.4042, 0.07868, 0.3869, 0.09601, 0.3743, 0.08571, 0.8678, 0.05188, 0.8465, 0.04067, 0.8399, 0.06461, 0.8542, 0.07226, 0.5938, 0.5183, 0.5938, 0.9817, 0.5625, 0.9817, 0.5625, 0.5183, 0.3465, 0.04067, 0.3678, 0.05188, 0.3542, 0.07226, 0.3399, 0.06461, 0.8269, 0.0327, 0.8038, 0.02586, 0.802, 0.05063, 0.8175, 0.05535, 0.5625, 0.5183, 0.5625, 0.9817, 0.5312, 0.9817, 0.5312, 0.5183, 0.3038, 0.02586, 0.3269, 0.0327, 0.3175, 0.05535, 0.302, 0.05063, 0.783, 0.02187, 0.7591, 0.01966, 0.7621, 0.04432, 0.7783, 0.04591, 0.5312, 0.5183, 0.5312, 0.9817, 0.5, 0.9817, 0.5, 0.5183, 0.2591, 0.01966, 0.283, 0.02187, 0.2783, 0.04591, 0.2621, 0.04432, 0.7379, 0.01981, 0.714, 0.02232, 0.7217, 0.04591, 0.7379, 0.04432, 0.5, 0.5183, 0.5, 0.9817, 0.4688, 0.9817, 0.4688, 0.5183, 0.214, 0.02232, 0.2379, 0.01981, 0.2379, 0.04432, 0.2217, 0.04591, 0.6932, 0.02659, 0.6702, 0.03372, 0.6825, 0.05535, 0.698, 0.05063, 0.4688, 0.5183, 0.4688, 0.9817, 0.4375, 0.9817, 0.4375, 0.5183, 0.1702, 0.03372, 0.1932, 0.02659, 0.198, 0.05063, 0.1825, 0.05535, 0.6507, 0.04196, 0.6296, 0.05344, 0.6458, 0.07226, 0.6601, 0.06461, 0.4375, 0.5183, 0.4375, 0.9817, 0.4062, 0.9817, 0.4062, 0.5183, 0.1296, 0.05344, 0.1507, 0.04196, 0.1601, 0.06461, 0.1458, 0.07226, 0.6121, 0.06533, 0.5935, 0.08071, 0.6131, 0.09601, 0.6257, 0.08571, 0.4062, 0.5183, 0.4062, 0.9817, 0.375, 0.9817, 0.375, 0.5183, 0.09354, 0.08071, 0.1121, 0.06533, 0.1257, 0.08571, 0.1131, 0.09601, 0.5787, 0.09579, 0.5635, 0.1145, 0.5857, 0.1257, 0.596, 0.1131, 0.375, 0.5183, 0.375, 0.9817, 0.3438, 0.9817, 0.3438, 0.5183, 0.06352, 0.1145, 0.07868, 0.09579, 0.09601, 0.1131, 0.08571, 0.1257, 0.5519, 0.1322, 0.5407, 0.1535, 0.5646, 0.1601, 0.5723, 0.1458, 0.3438, 0.5183, 0.3438, 0.9817, 0.3125, 0.9817, 0.3125, 0.5183, 0.04067, 0.1535, 0.05188, 0.1322, 0.07226, 0.1458, 0.06461, 0.1601, 0.5327, 0.1731, 0.5259, 0.1962, 0.5506, 0.198, 0.5553, 0.1825, 0.3125, 0.5183, 0.3125, 0.9817, 0.2812, 0.9817, 0.2812, 0.5183, 0.02586, 0.1962, 0.0327, 0.1731, 0.05535, 0.1825, 0.05063, 0.198, 0.5219, 0.217, 0.5198, 0.2379, 0.5443, 0.2379, 0.5459, 0.2217, 0.2812, 0.5183, 0.2812, 0.9817, 0.25, 0.9817, 0.25, 0.5183, 0.01981, 0.2379, 0.02187, 0.217, 0.04591, 0.2217, 0.04432, 0.2379, 0.5197, 0.2591, 0.5219, 0.283, 0.5459, 0.2783, 0.5443, 0.2621, 0.25, 0.5183, 0.25, 0.9817, 0.2188, 0.9817, 0.2188, 0.5183, 0.02187, 0.283, 0.01966, 0.2591, 0.04432, 0.2621, 0.04591, 0.2783, 0.5259, 0.3038, 0.5327, 0.3269, 0.5553, 0.3175, 0.5506, 0.302, 0.2188, 0.5183, 0.2188, 0.9817, 0.1875, 0.9817, 0.1875, 0.5183, 0.0327, 0.3269, 0.02586, 0.3038, 0.05063, 0.302, 0.05535, 0.3175, 0.5407, 0.3465, 0.5519, 0.3678, 0.5723, 0.3542, 0.5646, 0.3399, 0.1875, 0.5183, 0.1875, 0.9817, 0.1562, 0.9817, 0.1562, 0.5183, 0.05188, 0.3678, 0.04067, 0.3465, 0.06461, 0.3399, 0.07226, 0.3542, 0.5635, 0.3855, 0.5787, 0.4042, 0.596, 0.3869, 0.5857, 0.3743, 0.1562, 0.5183, 0.1562, 0.9817, 0.125, 0.9817, 0.125, 0.5183, 0.07868, 0.4042, 0.06352, 0.3855, 0.08571, 0.3743, 0.09601, 0.3869, 0.5935, 0.4193, 0.6121, 0.4347, 0.6257, 0.4143, 0.6131, 0.404, 0.125, 0.5183, 0.125, 0.9817, 0.09375, 0.9817, 0.09375, 0.5183, 0.1121, 0.4347, 0.09354, 0.4193, 0.1131, 0.404, 0.1257, 0.4143, 0.6296, 0.4466, 0.6507, 0.458, 0.6601, 0.4354, 0.6458, 0.4277, 0.09375, 0.5183, 0.09375, 0.9817, 0.0625, 0.9817, 0.0625, 0.5183, 0.1507, 0.458, 0.1296, 0.4466, 0.1458, 0.4277, 0.1601, 0.4354, 0.6702, 0.4663, 0.6932, 0.4734, 0.698, 0.4494, 0.6825, 0.4447, 0.0625, 0.5183, 0.0625, 0.9817, 0.03125, 0.9817, 0.03125, 0.5183, 0.1932, 0.4734, 0.1702, 0.4663, 0.1825, 0.4447, 0.198, 0.4494])
me_cylinder.update()

# ---- objects
ob_cylinder = bpy.data.objects.new('Cylinder', me_cylinder)

# ---- transforms, parenting, visibility, modifiers, constraints
ob_cylinder.location = (0.0, 0.0, 0.0)

# ---- collection membership
col_collection.objects.link(ob_cylinder)

# ---- scene / render settings (as saved in the file)
scene.frame_start = 1; scene.frame_end = 250; scene.frame_set(1)
scene.render.engine = 'BLENDER_EEVEE_NEXT'
scene.render.bake_bias = 0.0
scene.render.bake_samples = 0
scene.cycles.sampling_pattern = 'TABULATED_SOBOL'
scene.eevee.use_volume_custom_range = False
scene.unit_settings.scale_length = 0.001
bpy.context.view_layer.update()

# ---- added for rendering (the .blend has no active camera and no usable light): camera, sun
cam_auto = bpy.data.cameras.new('AutoCamera')
cam_auto.lens = 50.0
cam_auto.sensor_width = 36.0
cam_auto.clip_end = 1000.0
ob_auto_camera = bpy.data.objects.new('AutoCamera', cam_auto)
scene.collection.objects.link(ob_auto_camera)
ob_auto_camera.location = (30.8404, -37.0085, 24.6723)
ob_auto_camera.rotation_euler = (1.09748, -7.21219e-08, 0.694738)
scene.camera = ob_auto_camera
light_auto_sun = bpy.data.lights.new('AutoSun', 'SUN')
light_auto_sun.energy = 3.0
light_auto_sun.angle = 0.0523599
ob_auto_sun = bpy.data.objects.new('AutoSun', light_auto_sun)
scene.collection.objects.link(ob_auto_sun)
ob_auto_sun.rotation_euler = (0.872665, 0.174533, 0.523599)
bpy.context.view_layer.update()
